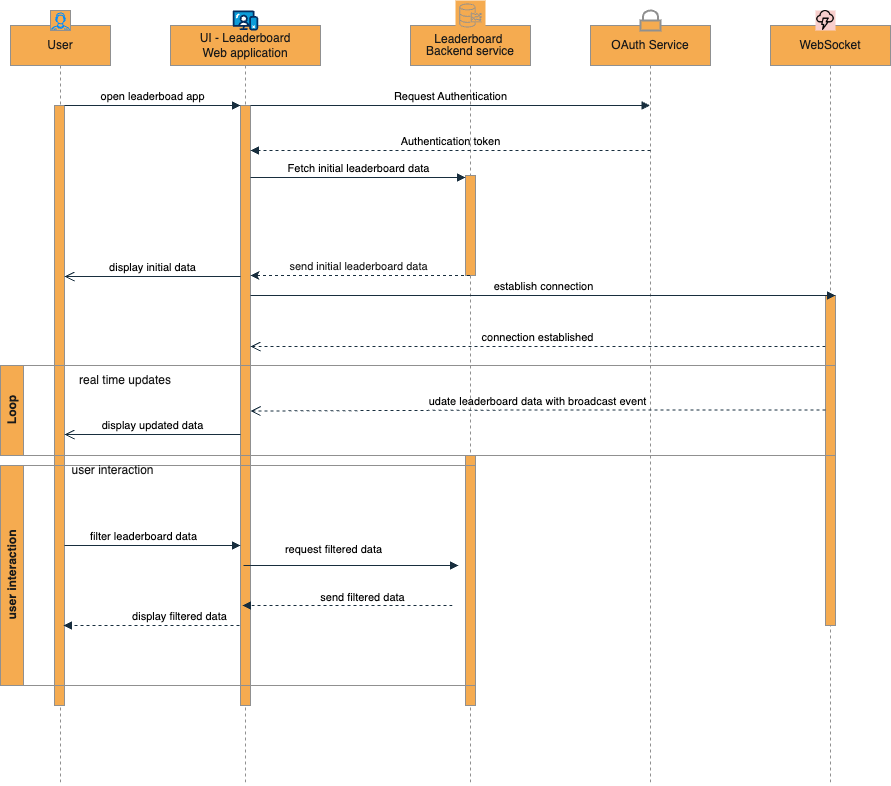

The diagram above was exported from draw.io. Its source (the exported page's mxGraphModel, read from the mxfile embedded in the PNG):
<mxGraphModel dx="1247" dy="811" grid="1" gridSize="10" guides="1" tooltips="1" connect="1" arrows="1" fold="1" page="1" pageScale="1" pageWidth="1169" pageHeight="827" math="0" shadow="0">
  <root>
    <mxCell id="0" />
    <mxCell id="1" parent="0" />
    <mxCell id="rnBswjye1Ay8-F9osVHV-20" value="User" style="shape=umlLifeline;perimeter=lifelinePerimeter;whiteSpace=wrap;html=1;container=1;dropTarget=0;collapsible=0;recursiveResize=0;outlineConnect=0;portConstraint=eastwest;newEdgeStyle={&quot;edgeStyle&quot;:&quot;elbowEdgeStyle&quot;,&quot;elbow&quot;:&quot;vertical&quot;,&quot;curved&quot;:0,&quot;rounded&quot;:0};rounded=0;labelBackgroundColor=none;fillColor=#F5AB50;strokeColor=#909090;fontColor=#1A1A1A;" parent="1" vertex="1">
      <mxGeometry x="160" y="40" width="100" height="760" as="geometry" />
    </mxCell>
    <mxCell id="rnBswjye1Ay8-F9osVHV-22" value="" style="html=1;points=[[0,0,0,0,5],[0,1,0,0,-5],[1,0,0,0,5],[1,1,0,0,-5]];perimeter=orthogonalPerimeter;outlineConnect=0;targetShapes=umlLifeline;portConstraint=eastwest;newEdgeStyle={&quot;curved&quot;:0,&quot;rounded&quot;:0};rounded=0;labelBackgroundColor=none;fillColor=#F5AB50;strokeColor=#909090;fontColor=#1A1A1A;" parent="rnBswjye1Ay8-F9osVHV-20" vertex="1">
      <mxGeometry x="44" y="80" width="10" height="600" as="geometry" />
    </mxCell>
    <mxCell id="rnBswjye1Ay8-F9osVHV-21" value="UI - Leaderboard&lt;div&gt;Web application&lt;/div&gt;" style="shape=umlLifeline;perimeter=lifelinePerimeter;whiteSpace=wrap;html=1;container=1;dropTarget=0;collapsible=0;recursiveResize=0;outlineConnect=0;portConstraint=eastwest;newEdgeStyle={&quot;edgeStyle&quot;:&quot;elbowEdgeStyle&quot;,&quot;elbow&quot;:&quot;vertical&quot;,&quot;curved&quot;:0,&quot;rounded&quot;:0};rounded=0;labelBackgroundColor=none;fillColor=#F5AB50;strokeColor=#909090;fontColor=#1A1A1A;" parent="1" vertex="1">
      <mxGeometry x="320" y="40" width="150" height="760" as="geometry" />
    </mxCell>
    <mxCell id="rnBswjye1Ay8-F9osVHV-30" value="" style="html=1;points=[[0,0,0,0,5],[0,1,0,0,-5],[1,0,0,0,5],[1,1,0,0,-5]];perimeter=orthogonalPerimeter;outlineConnect=0;targetShapes=umlLifeline;portConstraint=eastwest;newEdgeStyle={&quot;curved&quot;:0,&quot;rounded&quot;:0};rounded=0;labelBackgroundColor=none;fillColor=#F5AB50;strokeColor=#909090;fontColor=#1A1A1A;" parent="rnBswjye1Ay8-F9osVHV-21" vertex="1">
      <mxGeometry x="70" y="80" width="10" height="600" as="geometry" />
    </mxCell>
    <mxCell id="rnBswjye1Ay8-F9osVHV-25" value="&lt;div style=&quot;line-height: 50%;&quot;&gt;Leaderboard&amp;nbsp;&lt;/div&gt;&lt;div style=&quot;line-height: 50%;&quot;&gt;&lt;br&gt;&lt;/div&gt;&lt;div style=&quot;line-height: 50%;&quot;&gt;Backend service&lt;/div&gt;" style="shape=umlLifeline;perimeter=lifelinePerimeter;whiteSpace=wrap;html=1;container=1;dropTarget=0;collapsible=0;recursiveResize=0;outlineConnect=0;portConstraint=eastwest;newEdgeStyle={&quot;curved&quot;:0,&quot;rounded&quot;:0};rounded=0;labelBackgroundColor=none;size=40;fillColor=#F5AB50;strokeColor=#909090;fontColor=#1A1A1A;" parent="1" vertex="1">
      <mxGeometry x="560" y="40" width="120" height="760" as="geometry" />
    </mxCell>
    <mxCell id="rnBswjye1Ay8-F9osVHV-33" value="" style="html=1;points=[[0,0,0,0,5],[0,1,0,0,-5],[1,0,0,0,5],[1,1,0,0,-5]];perimeter=orthogonalPerimeter;outlineConnect=0;targetShapes=umlLifeline;portConstraint=eastwest;newEdgeStyle={&quot;curved&quot;:0,&quot;rounded&quot;:0};rounded=0;labelBackgroundColor=none;fillColor=#F5AB50;strokeColor=#909090;fontColor=#1A1A1A;" parent="rnBswjye1Ay8-F9osVHV-25" vertex="1">
      <mxGeometry x="55" y="150" width="10" height="100" as="geometry" />
    </mxCell>
    <mxCell id="rnBswjye1Ay8-F9osVHV-67" value="" style="html=1;points=[[0,0,0,0,5],[0,1,0,0,-5],[1,0,0,0,5],[1,1,0,0,-5]];perimeter=orthogonalPerimeter;outlineConnect=0;targetShapes=umlLifeline;portConstraint=eastwest;newEdgeStyle={&quot;curved&quot;:0,&quot;rounded&quot;:0};rounded=0;labelBackgroundColor=none;fillColor=#F5AB50;strokeColor=#909090;fontColor=#1A1A1A;" parent="rnBswjye1Ay8-F9osVHV-25" vertex="1">
      <mxGeometry x="55" y="430" width="10" height="250" as="geometry" />
    </mxCell>
    <mxCell id="rnBswjye1Ay8-F9osVHV-27" value="open leaderboad app" style="html=1;verticalAlign=bottom;endArrow=block;curved=0;rounded=0;labelBackgroundColor=none;fontColor=default;strokeColor=#182E3E;" parent="1" source="rnBswjye1Ay8-F9osVHV-22" edge="1">
      <mxGeometry relative="1" as="geometry">
        <mxPoint x="220" y="120" as="sourcePoint" />
        <mxPoint x="390" y="120" as="targetPoint" />
        <Array as="points" />
      </mxGeometry>
    </mxCell>
    <mxCell id="rnBswjye1Ay8-F9osVHV-28" value="&lt;div style=&quot;line-height: 50%;&quot;&gt;OAuth Service&lt;/div&gt;" style="shape=umlLifeline;perimeter=lifelinePerimeter;whiteSpace=wrap;html=1;container=1;dropTarget=0;collapsible=0;recursiveResize=0;outlineConnect=0;portConstraint=eastwest;newEdgeStyle={&quot;curved&quot;:0,&quot;rounded&quot;:0};rounded=0;labelBackgroundColor=none;fillColor=#F5AB50;strokeColor=#909090;fontColor=#1A1A1A;" parent="1" vertex="1">
      <mxGeometry x="740" y="40" width="120" height="760" as="geometry" />
    </mxCell>
    <mxCell id="rnBswjye1Ay8-F9osVHV-29" value="&lt;div style=&quot;line-height: 50%;&quot;&gt;WebSocket&lt;/div&gt;" style="shape=umlLifeline;perimeter=lifelinePerimeter;whiteSpace=wrap;html=1;container=1;dropTarget=0;collapsible=0;recursiveResize=0;outlineConnect=0;portConstraint=eastwest;newEdgeStyle={&quot;curved&quot;:0,&quot;rounded&quot;:0};rounded=0;labelBackgroundColor=none;fillColor=#F5AB50;strokeColor=#909090;fontColor=#1A1A1A;" parent="1" vertex="1">
      <mxGeometry x="920" y="40" width="120" height="760" as="geometry" />
    </mxCell>
    <mxCell id="rnBswjye1Ay8-F9osVHV-55" value="" style="html=1;points=[[0,0,0,0,5],[0,1,0,0,-5],[1,0,0,0,5],[1,1,0,0,-5]];perimeter=orthogonalPerimeter;outlineConnect=0;targetShapes=umlLifeline;portConstraint=eastwest;newEdgeStyle={&quot;curved&quot;:0,&quot;rounded&quot;:0};rounded=0;labelBackgroundColor=none;fillColor=#F5AB50;strokeColor=#909090;fontColor=#1A1A1A;" parent="rnBswjye1Ay8-F9osVHV-29" vertex="1">
      <mxGeometry x="55" y="270" width="10" height="330" as="geometry" />
    </mxCell>
    <mxCell id="rnBswjye1Ay8-F9osVHV-31" value="Request Authentication" style="html=1;verticalAlign=bottom;endArrow=block;curved=0;rounded=0;labelBackgroundColor=none;fontColor=default;strokeColor=#182E3E;" parent="1" source="rnBswjye1Ay8-F9osVHV-30" target="rnBswjye1Ay8-F9osVHV-28" edge="1">
      <mxGeometry relative="1" as="geometry">
        <mxPoint x="420" y="120" as="sourcePoint" />
        <mxPoint x="625" y="120" as="targetPoint" />
        <Array as="points">
          <mxPoint x="510" y="120" />
        </Array>
      </mxGeometry>
    </mxCell>
    <mxCell id="rnBswjye1Ay8-F9osVHV-32" value="Authentication token" style="html=1;verticalAlign=bottom;endArrow=block;curved=0;rounded=0;dashed=1;labelBackgroundColor=none;fontColor=default;strokeColor=#182E3E;" parent="1" edge="1">
      <mxGeometry relative="1" as="geometry">
        <mxPoint x="800" y="165" as="sourcePoint" />
        <mxPoint x="400" y="165" as="targetPoint" />
        <Array as="points">
          <mxPoint x="695" y="165" />
        </Array>
      </mxGeometry>
    </mxCell>
    <mxCell id="rnBswjye1Ay8-F9osVHV-34" value="Fetch initial leaderboard data" style="html=1;verticalAlign=bottom;endArrow=block;curved=0;rounded=0;labelBackgroundColor=none;fontColor=default;strokeColor=#182E3E;" parent="1" target="rnBswjye1Ay8-F9osVHV-33" edge="1">
      <mxGeometry relative="1" as="geometry">
        <mxPoint x="400" y="192" as="sourcePoint" />
        <mxPoint x="600" y="192" as="targetPoint" />
        <Array as="points">
          <mxPoint x="520" y="192" />
        </Array>
      </mxGeometry>
    </mxCell>
    <mxCell id="rnBswjye1Ay8-F9osVHV-38" value="" style="edgeStyle=orthogonalEdgeStyle;rounded=0;orthogonalLoop=1;jettySize=auto;html=1;curved=0;dashed=1;labelBackgroundColor=none;fontColor=default;strokeColor=#182E3E;" parent="1" edge="1">
      <mxGeometry relative="1" as="geometry">
        <mxPoint x="619.5" y="290" as="sourcePoint" />
        <mxPoint x="400" y="290" as="targetPoint" />
        <Array as="points" />
      </mxGeometry>
    </mxCell>
    <mxCell id="rnBswjye1Ay8-F9osVHV-39" value="send initial leaderboard data" style="edgeLabel;html=1;align=center;verticalAlign=middle;resizable=0;points=[];rounded=0;labelBackgroundColor=none;fontColor=#1A1A1A;" parent="rnBswjye1Ay8-F9osVHV-38" vertex="1" connectable="0">
      <mxGeometry x="0.182" y="1" relative="1" as="geometry">
        <mxPoint x="18" y="-11" as="offset" />
      </mxGeometry>
    </mxCell>
    <mxCell id="rnBswjye1Ay8-F9osVHV-41" value="establish connection" style="html=1;verticalAlign=bottom;endArrow=block;curved=0;rounded=0;labelBackgroundColor=none;fontColor=default;strokeColor=#182E3E;" parent="1" edge="1" source="rnBswjye1Ay8-F9osVHV-30">
      <mxGeometry x="0.0008" relative="1" as="geometry">
        <mxPoint x="405.5" y="311" as="sourcePoint" />
        <mxPoint x="985" y="310" as="targetPoint" />
        <Array as="points">
          <mxPoint x="515.5" y="310" />
        </Array>
        <mxPoint as="offset" />
      </mxGeometry>
    </mxCell>
    <mxCell id="rnBswjye1Ay8-F9osVHV-42" value="connection established" style="html=1;verticalAlign=bottom;endArrow=open;dashed=1;endSize=8;curved=0;rounded=0;labelBackgroundColor=none;fontColor=default;strokeColor=#182E3E;" parent="1" source="rnBswjye1Ay8-F9osVHV-55" edge="1">
      <mxGeometry relative="1" as="geometry">
        <mxPoint x="970" y="361" as="sourcePoint" />
        <mxPoint x="400" y="361" as="targetPoint" />
      </mxGeometry>
    </mxCell>
    <mxCell id="rnBswjye1Ay8-F9osVHV-45" value="display initial data" style="html=1;verticalAlign=bottom;endArrow=open;endSize=8;curved=0;rounded=0;labelBackgroundColor=none;fontColor=default;strokeColor=#182E3E;" parent="1" edge="1">
      <mxGeometry relative="1" as="geometry">
        <mxPoint x="390" y="291" as="sourcePoint" />
        <mxPoint x="214" y="291" as="targetPoint" />
        <Array as="points" />
      </mxGeometry>
    </mxCell>
    <mxCell id="rnBswjye1Ay8-F9osVHV-46" value="Loop" style="swimlane;horizontal=0;whiteSpace=wrap;html=1;startSize=23;rounded=0;labelBackgroundColor=none;fillColor=#F5AB50;strokeColor=#909090;fontColor=#1A1A1A;" parent="1" vertex="1">
      <mxGeometry x="150" y="380" width="835" height="90" as="geometry" />
    </mxCell>
    <mxCell id="rnBswjye1Ay8-F9osVHV-48" value="real time updates" style="text;html=1;align=center;verticalAlign=middle;whiteSpace=wrap;rounded=0;labelBackgroundColor=none;fontColor=#1A1A1A;" parent="rnBswjye1Ay8-F9osVHV-46" vertex="1">
      <mxGeometry x="70" width="110" height="30" as="geometry" />
    </mxCell>
    <mxCell id="8gyggxYvPEkhl3qYCV3h-6" value="display updated data" style="html=1;verticalAlign=bottom;endArrow=open;endSize=8;curved=0;rounded=0;labelBackgroundColor=none;fontColor=default;strokeColor=#182E3E;" edge="1" parent="rnBswjye1Ay8-F9osVHV-46">
      <mxGeometry relative="1" as="geometry">
        <mxPoint x="240" y="69" as="sourcePoint" />
        <mxPoint x="64" y="69" as="targetPoint" />
        <Array as="points" />
      </mxGeometry>
    </mxCell>
    <mxCell id="rnBswjye1Ay8-F9osVHV-44" value="udate leaderboard data with broadcast event" style="html=1;verticalAlign=bottom;endArrow=open;dashed=1;endSize=8;curved=0;rounded=0;labelBackgroundColor=none;fontColor=default;strokeColor=#182E3E;" parent="rnBswjye1Ay8-F9osVHV-46" edge="1">
      <mxGeometry relative="1" as="geometry">
        <mxPoint x="825" y="44.5" as="sourcePoint" />
        <mxPoint x="250" y="45.5" as="targetPoint" />
        <Array as="points">
          <mxPoint x="535" y="44.5" />
        </Array>
      </mxGeometry>
    </mxCell>
    <mxCell id="rnBswjye1Ay8-F9osVHV-49" value="" style="points=[[0,0,0],[0.25,0,0],[0.5,0,0],[0.75,0,0],[1,0,0],[0,1,0],[0.25,1,0],[0.5,1,0],[0.75,1,0],[1,1,0],[0,0.25,0],[0,0.5,0],[0,0.75,0],[1,0.25,0],[1,0.5,0],[1,0.75,0]];outlineConnect=0;dashed=0;verticalLabelPosition=bottom;verticalAlign=top;align=center;html=1;fontSize=12;fontStyle=0;aspect=fixed;shape=mxgraph.aws4.resourceIcon;resIcon=mxgraph.aws4.timestream;rounded=0;labelBackgroundColor=none;fillColor=#F5AB50;strokeColor=#909090;fontColor=#1A1A1A;" parent="1" vertex="1">
      <mxGeometry x="605" y="15" width="30" height="30" as="geometry" />
    </mxCell>
    <mxCell id="rnBswjye1Ay8-F9osVHV-50" value="" style="shape=image;html=1;verticalAlign=top;verticalLabelPosition=bottom;labelBackgroundColor=none;imageAspect=0;aspect=fixed;image=https://cdn3.iconfinder.com/data/icons/weather-free-2/32/Weather_Free_Outline_cloud-weather-thunder-storm-128.png;imageBackground=#F8CECC;rounded=0;fillColor=#F5AB50;strokeColor=#909090;fontColor=#1A1A1A;" parent="1" vertex="1">
      <mxGeometry x="965" y="25" width="20" height="20" as="geometry" />
    </mxCell>
    <mxCell id="rnBswjye1Ay8-F9osVHV-51" value="" style="html=1;verticalLabelPosition=bottom;align=center;labelBackgroundColor=none;verticalAlign=top;strokeWidth=2;shadow=0;dashed=0;shape=mxgraph.ios7.icons.locked;rounded=0;fillColor=#F5AB50;strokeColor=#909090;fontColor=#1A1A1A;" parent="1" vertex="1">
      <mxGeometry x="790" y="25" width="20" height="20" as="geometry" />
    </mxCell>
    <mxCell id="rnBswjye1Ay8-F9osVHV-52" value="" style="verticalLabelPosition=bottom;aspect=fixed;html=1;shape=mxgraph.salesforce.web;rounded=0;labelBackgroundColor=none;fillColor=#F5AB50;strokeColor=#909090;fontColor=#1A1A1A;" parent="1" vertex="1">
      <mxGeometry x="382.34" y="25" width="25.32" height="20" as="geometry" />
    </mxCell>
    <mxCell id="rnBswjye1Ay8-F9osVHV-53" value="" style="verticalLabelPosition=bottom;shadow=0;dashed=0;align=center;html=1;verticalAlign=top;strokeWidth=1;shape=mxgraph.mockup.containers.userMale;strokeColor2=#008cff;rounded=0;labelBackgroundColor=none;fillColor=#F5AB50;strokeColor=#909090;fontColor=#1A1A1A;" parent="1" vertex="1">
      <mxGeometry x="200" y="25" width="20" height="20" as="geometry" />
    </mxCell>
    <mxCell id="rnBswjye1Ay8-F9osVHV-56" value="user interaction" style="swimlane;horizontal=0;whiteSpace=wrap;html=1;rounded=0;labelBackgroundColor=none;fillColor=#F5AB50;strokeColor=#909090;fontColor=#1A1A1A;" parent="1" vertex="1">
      <mxGeometry x="150" y="480" width="475" height="220" as="geometry" />
    </mxCell>
    <mxCell id="rnBswjye1Ay8-F9osVHV-62" value="user interaction" style="text;html=1;align=center;verticalAlign=middle;whiteSpace=wrap;rounded=0;labelBackgroundColor=none;fontColor=#1A1A1A;" parent="rnBswjye1Ay8-F9osVHV-56" vertex="1">
      <mxGeometry x="53" y="-10" width="118.5" height="30" as="geometry" />
    </mxCell>
    <mxCell id="rnBswjye1Ay8-F9osVHV-66" value="request filtered data" style="html=1;verticalAlign=bottom;endArrow=block;curved=0;rounded=0;labelBackgroundColor=none;fontColor=default;strokeColor=#182E3E;" parent="rnBswjye1Ay8-F9osVHV-56" edge="1">
      <mxGeometry x="-0.1628" y="7" relative="1" as="geometry">
        <mxPoint x="243" y="100" as="sourcePoint" />
        <mxPoint x="458" y="100" as="targetPoint" />
        <Array as="points">
          <mxPoint x="366" y="100" />
        </Array>
        <mxPoint as="offset" />
      </mxGeometry>
    </mxCell>
    <mxCell id="rnBswjye1Ay8-F9osVHV-69" value="display filtered data" style="html=1;verticalAlign=bottom;endArrow=block;curved=0;rounded=0;dashed=1;labelBackgroundColor=none;fontColor=default;strokeColor=#182E3E;" parent="rnBswjye1Ay8-F9osVHV-56" edge="1">
      <mxGeometry x="-0.3171" relative="1" as="geometry">
        <mxPoint x="239" y="160" as="sourcePoint" />
        <mxPoint x="63" y="160" as="targetPoint" />
        <Array as="points">
          <mxPoint x="174" y="160" />
        </Array>
        <mxPoint as="offset" />
      </mxGeometry>
    </mxCell>
    <mxCell id="rnBswjye1Ay8-F9osVHV-68" value="send filtered data" style="html=1;verticalAlign=bottom;endArrow=block;curved=0;rounded=0;dashed=1;labelBackgroundColor=none;fontColor=default;strokeColor=#182E3E;" parent="rnBswjye1Ay8-F9osVHV-56" edge="1">
      <mxGeometry x="-0.1429" y="1" relative="1" as="geometry">
        <mxPoint x="452" y="140" as="sourcePoint" />
        <mxPoint x="242" y="140" as="targetPoint" />
        <Array as="points" />
        <mxPoint as="offset" />
      </mxGeometry>
    </mxCell>
    <mxCell id="rnBswjye1Ay8-F9osVHV-64" value="filter leaderboard data" style="html=1;verticalAlign=bottom;endArrow=block;curved=0;rounded=0;labelBackgroundColor=none;fontColor=default;align=center;strokeColor=#182E3E;" parent="1" edge="1">
      <mxGeometry x="-0.0971" relative="1" as="geometry">
        <mxPoint x="214" y="560" as="sourcePoint" />
        <mxPoint x="390" y="560" as="targetPoint" />
        <Array as="points">
          <mxPoint x="271" y="560" />
        </Array>
        <mxPoint as="offset" />
      </mxGeometry>
    </mxCell>
  </root>
</mxGraphModel>